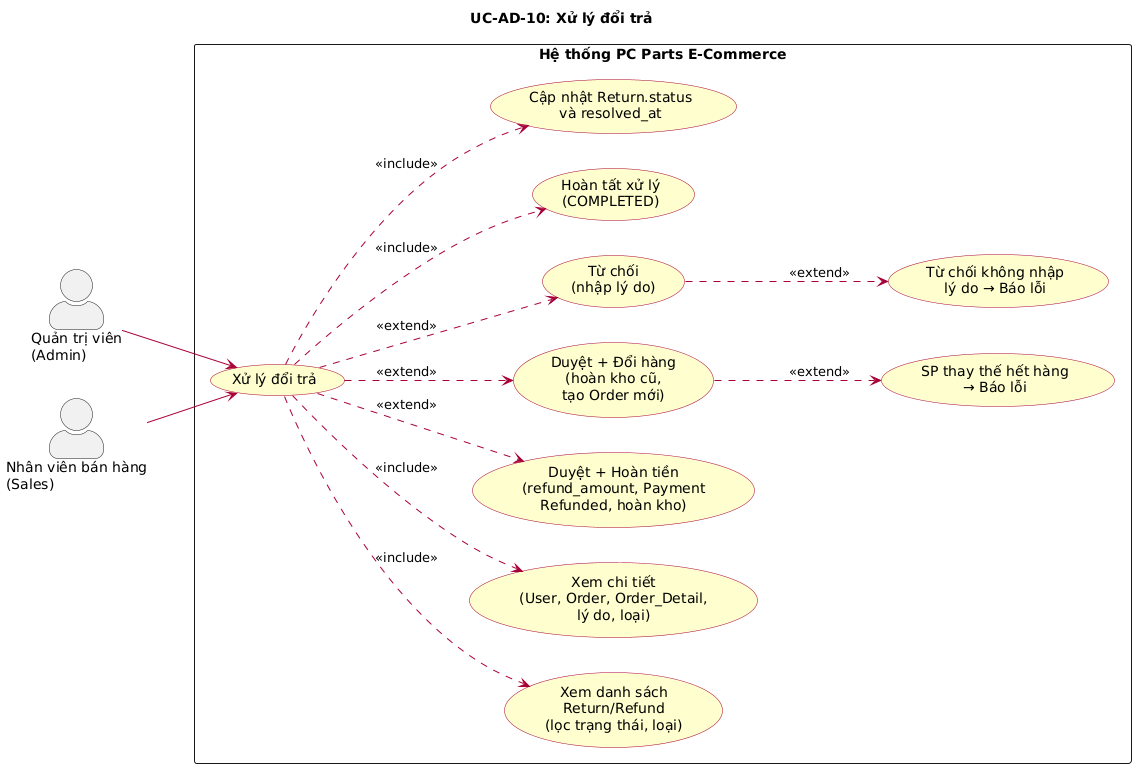

The diagram above was rendered by PlantUML. Its source (embedded in the PNG):
@startuml UC-AD-10 Xử lý đổi trả
left to right direction
skinparam actorStyle awesome
skinparam packageStyle rectangle
skinparam usecase {
  BackgroundColor #FEFECE
  BorderColor #A80036
  ArrowColor #A80036
}

title UC-AD-10: Xử lý đổi trả

actor "Quản trị viên\n(Admin)" as Admin
actor "Nhân viên bán hàng\n(Sales)" as Sales

rectangle "Hệ thống PC Parts E-Commerce" {
  usecase "Xử lý đổi trả" as UC_RET
  usecase "Xem danh sách\nReturn/Refund\n(lọc trạng thái, loại)" as UC_LIST
  usecase "Xem chi tiết\n(User, Order, Order_Detail,\nlý do, loại)" as UC_DETAIL
  usecase "Duyệt + Hoàn tiền\n(refund_amount, Payment\nRefunded, hoàn kho)" as UC_REFUND
  usecase "Duyệt + Đổi hàng\n(hoàn kho cũ,\ntạo Order mới)" as UC_EXCHANGE
  usecase "Từ chối\n(nhập lý do)" as UC_REJECT
  usecase "Hoàn tất xử lý\n(COMPLETED)" as UC_COMPLETE
  usecase "Cập nhật Return.status\nvà resolved_at" as UC_UPDATE
  usecase "Từ chối không nhập\nlý do → Báo lỗi" as UC_ERR_REASON
  usecase "SP thay thế hết hàng\n→ Báo lỗi" as UC_ERR_STOCK
}

Admin --> UC_RET
Sales --> UC_RET

UC_RET ..> UC_LIST : <<include>>
UC_RET ..> UC_DETAIL : <<include>>
UC_RET ..> UC_UPDATE : <<include>>
UC_RET ..> UC_REFUND : <<extend>>
UC_RET ..> UC_EXCHANGE : <<extend>>
UC_RET ..> UC_REJECT : <<extend>>
UC_RET ..> UC_COMPLETE : <<include>>
UC_REJECT ..> UC_ERR_REASON : <<extend>>
UC_EXCHANGE ..> UC_ERR_STOCK : <<extend>>

@enduml